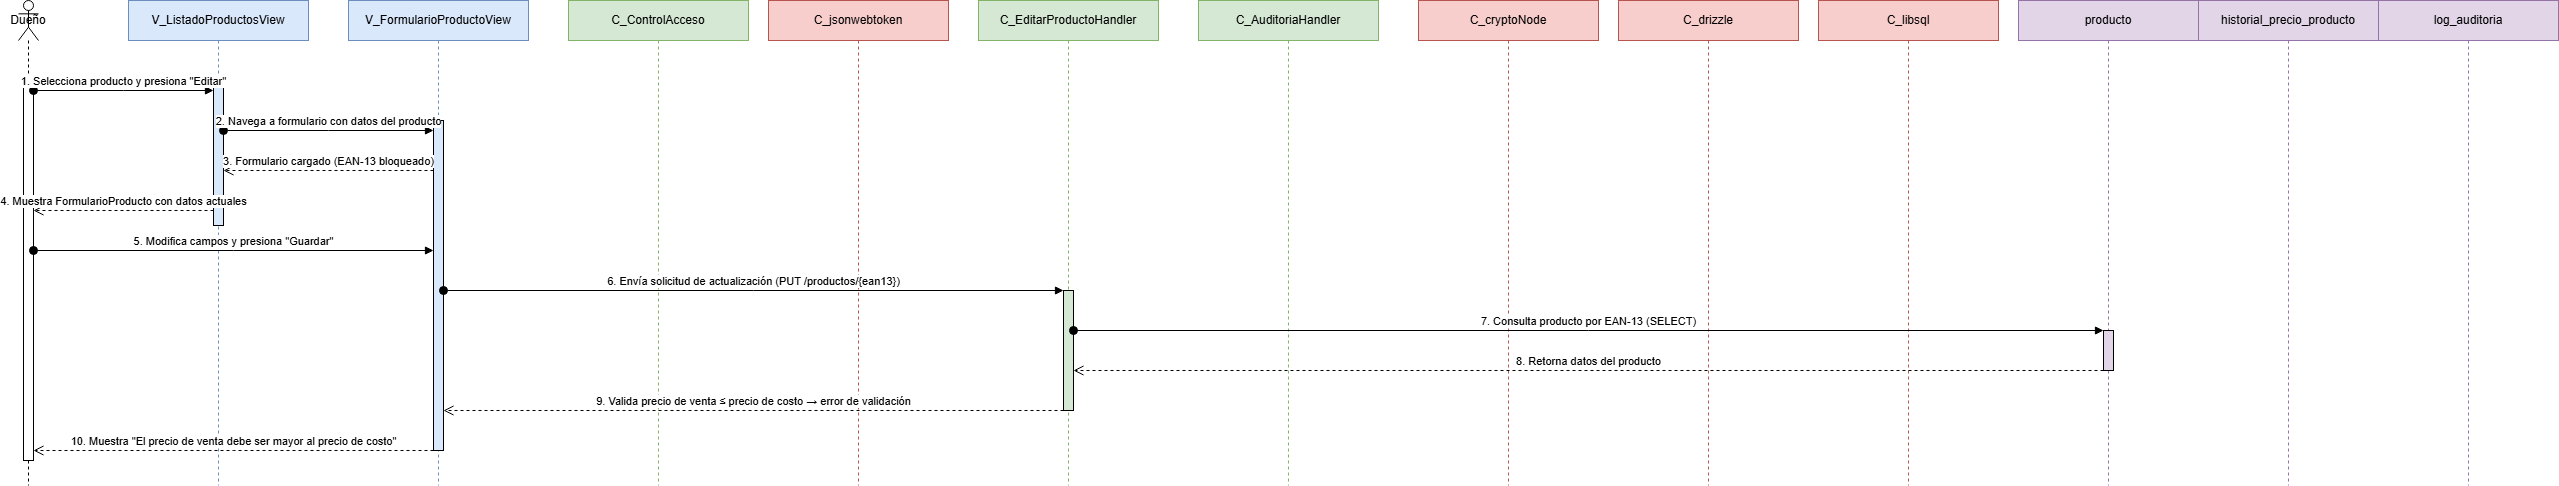

The diagram above was exported from draw.io. Its source (the exported page's mxGraphModel, read from the mxfile embedded in the PNG):
<mxGraphModel dx="2470" dy="1351" grid="1" gridSize="10" guides="1" tooltips="1" connect="1" arrows="1" fold="1" page="1" pageScale="1" pageWidth="3400" pageHeight="585" math="0" shadow="0">
  <root>
    <mxCell id="0" />
    <mxCell id="1" parent="0" />
    <mxCell id="NnAkA5qXGYt0rnHa3yvP-131" parent="1" style="shape=umlLifeline;perimeter=lifelinePerimeter;whiteSpace=wrap;html=1;container=1;dropTarget=0;collapsible=0;recursiveResize=0;outlineConnect=0;portConstraint=eastwest;newEdgeStyle={&quot;curved&quot;:0,&quot;rounded&quot;:0};participant=umlActor;" value="Dueño" vertex="1">
      <mxGeometry height="485" width="20" x="40" y="30" as="geometry" />
    </mxCell>
    <mxCell id="NnAkA5qXGYt0rnHa3yvP-132" parent="1" style="shape=umlLifeline;perimeter=lifelinePerimeter;whiteSpace=wrap;html=1;container=1;dropTarget=0;collapsible=0;recursiveResize=0;outlineConnect=0;portConstraint=eastwest;newEdgeStyle={&quot;curved&quot;:0,&quot;rounded&quot;:0};fillColor=#dae8fc;strokeColor=#6c8ebf;" value="V_ListadoProductosView" vertex="1">
      <mxGeometry height="485" width="180" x="150" y="30" as="geometry" />
    </mxCell>
    <mxCell id="NnAkA5qXGYt0rnHa3yvP-133" parent="1" style="shape=umlLifeline;perimeter=lifelinePerimeter;whiteSpace=wrap;html=1;container=1;dropTarget=0;collapsible=0;recursiveResize=0;outlineConnect=0;portConstraint=eastwest;newEdgeStyle={&quot;curved&quot;:0,&quot;rounded&quot;:0};fillColor=#dae8fc;strokeColor=#6c8ebf;" value="V_FormularioProductoView" vertex="1">
      <mxGeometry height="485" width="180" x="370" y="30" as="geometry" />
    </mxCell>
    <mxCell id="NnAkA5qXGYt0rnHa3yvP-134" parent="1" style="shape=umlLifeline;perimeter=lifelinePerimeter;whiteSpace=wrap;html=1;container=1;dropTarget=0;collapsible=0;recursiveResize=0;outlineConnect=0;portConstraint=eastwest;newEdgeStyle={&quot;curved&quot;:0,&quot;rounded&quot;:0};fillColor=#d5e8d4;strokeColor=#82b366;" value="C_ControlAcceso" vertex="1">
      <mxGeometry height="485" width="180" x="590" y="30" as="geometry" />
    </mxCell>
    <mxCell id="NnAkA5qXGYt0rnHa3yvP-135" parent="1" style="shape=umlLifeline;perimeter=lifelinePerimeter;whiteSpace=wrap;html=1;container=1;dropTarget=0;collapsible=0;recursiveResize=0;outlineConnect=0;portConstraint=eastwest;newEdgeStyle={&quot;curved&quot;:0,&quot;rounded&quot;:0};fillColor=#f8cecc;strokeColor=#b85450;" value="C_jsonwebtoken" vertex="1">
      <mxGeometry height="485" width="180" x="790" y="30" as="geometry" />
    </mxCell>
    <mxCell id="NnAkA5qXGYt0rnHa3yvP-136" parent="1" style="shape=umlLifeline;perimeter=lifelinePerimeter;whiteSpace=wrap;html=1;container=1;dropTarget=0;collapsible=0;recursiveResize=0;outlineConnect=0;portConstraint=eastwest;newEdgeStyle={&quot;curved&quot;:0,&quot;rounded&quot;:0};fillColor=#d5e8d4;strokeColor=#82b366;" value="C_EditarProductoHandler" vertex="1">
      <mxGeometry height="485" width="180" x="1000" y="30" as="geometry" />
    </mxCell>
    <mxCell id="NnAkA5qXGYt0rnHa3yvP-137" parent="1" style="shape=umlLifeline;perimeter=lifelinePerimeter;whiteSpace=wrap;html=1;container=1;dropTarget=0;collapsible=0;recursiveResize=0;outlineConnect=0;portConstraint=eastwest;newEdgeStyle={&quot;curved&quot;:0,&quot;rounded&quot;:0};fillColor=#d5e8d4;strokeColor=#82b366;" value="C_AuditoriaHandler" vertex="1">
      <mxGeometry height="485" width="180" x="1220" y="30" as="geometry" />
    </mxCell>
    <mxCell id="NnAkA5qXGYt0rnHa3yvP-138" parent="1" style="shape=umlLifeline;perimeter=lifelinePerimeter;whiteSpace=wrap;html=1;container=1;dropTarget=0;collapsible=0;recursiveResize=0;outlineConnect=0;portConstraint=eastwest;newEdgeStyle={&quot;curved&quot;:0,&quot;rounded&quot;:0};fillColor=#f8cecc;strokeColor=#b85450;" value="C_cryptoNode" vertex="1">
      <mxGeometry height="485" width="180" x="1440" y="30" as="geometry" />
    </mxCell>
    <mxCell id="NnAkA5qXGYt0rnHa3yvP-139" parent="1" style="shape=umlLifeline;perimeter=lifelinePerimeter;whiteSpace=wrap;html=1;container=1;dropTarget=0;collapsible=0;recursiveResize=0;outlineConnect=0;portConstraint=eastwest;newEdgeStyle={&quot;curved&quot;:0,&quot;rounded&quot;:0};fillColor=#f8cecc;strokeColor=#b85450;" value="C_drizzle" vertex="1">
      <mxGeometry height="485" width="180" x="1640" y="30" as="geometry" />
    </mxCell>
    <mxCell id="NnAkA5qXGYt0rnHa3yvP-140" parent="1" style="shape=umlLifeline;perimeter=lifelinePerimeter;whiteSpace=wrap;html=1;container=1;dropTarget=0;collapsible=0;recursiveResize=0;outlineConnect=0;portConstraint=eastwest;newEdgeStyle={&quot;curved&quot;:0,&quot;rounded&quot;:0};fillColor=#f8cecc;strokeColor=#b85450;" value="C_libsql" vertex="1">
      <mxGeometry height="485" width="180" x="1840" y="30" as="geometry" />
    </mxCell>
    <mxCell id="NnAkA5qXGYt0rnHa3yvP-141" parent="1" style="shape=umlLifeline;perimeter=lifelinePerimeter;whiteSpace=wrap;html=1;container=1;dropTarget=0;collapsible=0;recursiveResize=0;outlineConnect=0;portConstraint=eastwest;newEdgeStyle={&quot;curved&quot;:0,&quot;rounded&quot;:0};fillColor=#e1d5e7;strokeColor=#9673a6;" value="producto" vertex="1">
      <mxGeometry height="485" width="180" x="2040" y="30" as="geometry" />
    </mxCell>
    <mxCell id="NnAkA5qXGYt0rnHa3yvP-142" parent="1" style="shape=umlLifeline;perimeter=lifelinePerimeter;whiteSpace=wrap;html=1;container=1;dropTarget=0;collapsible=0;recursiveResize=0;outlineConnect=0;portConstraint=eastwest;newEdgeStyle={&quot;curved&quot;:0,&quot;rounded&quot;:0};fillColor=#e1d5e7;strokeColor=#9673a6;" value="historial_precio_producto" vertex="1">
      <mxGeometry height="485" width="180" x="2220" y="30" as="geometry" />
    </mxCell>
    <mxCell id="NnAkA5qXGYt0rnHa3yvP-143" parent="1" style="shape=umlLifeline;perimeter=lifelinePerimeter;whiteSpace=wrap;html=1;container=1;dropTarget=0;collapsible=0;recursiveResize=0;outlineConnect=0;portConstraint=eastwest;newEdgeStyle={&quot;curved&quot;:0,&quot;rounded&quot;:0};fillColor=#e1d5e7;strokeColor=#9673a6;" value="log_auditoria" vertex="1">
      <mxGeometry height="485" width="180" x="2400" y="30" as="geometry" />
    </mxCell>
    <mxCell id="NnAkA5qXGYt0rnHa3yvP-144" parent="1" style="html=1;points=[[0,0,0,0,5],[0,1,0,0,-5],[1,0,0,0,5],[1,1,0,0,-5]];perimeter=orthogonalPerimeter;outlineConnect=0;targetShapes=umlLifeline;portConstraint=eastwest;newEdgeStyle={&quot;curved&quot;:0,&quot;rounded&quot;:0};" value="" vertex="1">
      <mxGeometry height="380" width="10" x="45" y="110" as="geometry" />
    </mxCell>
    <mxCell id="NnAkA5qXGYt0rnHa3yvP-145" parent="1" style="html=1;points=[[0,0,0,0,5],[0,1,0,0,-5],[1,0,0,0,5],[1,1,0,0,-5]];perimeter=orthogonalPerimeter;outlineConnect=0;targetShapes=umlLifeline;portConstraint=eastwest;newEdgeStyle={&quot;curved&quot;:0,&quot;rounded&quot;:0};fillColor=#dae8fc;" value="" vertex="1">
      <mxGeometry height="145" width="10" x="235" y="110" as="geometry" />
    </mxCell>
    <mxCell id="NnAkA5qXGYt0rnHa3yvP-146" parent="1" style="html=1;points=[[0,0,0,0,5],[0,1,0,0,-5],[1,0,0,0,5],[1,1,0,0,-5]];perimeter=orthogonalPerimeter;outlineConnect=0;targetShapes=umlLifeline;portConstraint=eastwest;newEdgeStyle={&quot;curved&quot;:0,&quot;rounded&quot;:0};fillColor=#dae8fc;" value="" vertex="1">
      <mxGeometry height="330" width="10" x="455" y="150" as="geometry" />
    </mxCell>
    <mxCell id="NnAkA5qXGYt0rnHa3yvP-147" parent="1" style="html=1;points=[[0,0,0,0,5],[0,1,0,0,-5],[1,0,0,0,5],[1,1,0,0,-5]];perimeter=orthogonalPerimeter;outlineConnect=0;targetShapes=umlLifeline;portConstraint=eastwest;newEdgeStyle={&quot;curved&quot;:0,&quot;rounded&quot;:0};fillColor=#d5e8d4;" value="" vertex="1">
      <mxGeometry height="120" width="10" x="1085" y="320" as="geometry" />
    </mxCell>
    <mxCell id="NnAkA5qXGYt0rnHa3yvP-148" parent="1" style="html=1;points=[[0,0,0,0,5],[0,1,0,0,-5],[1,0,0,0,5],[1,1,0,0,-5]];perimeter=orthogonalPerimeter;outlineConnect=0;targetShapes=umlLifeline;portConstraint=eastwest;newEdgeStyle={&quot;curved&quot;:0,&quot;rounded&quot;:0};fillColor=#e1d5e7;" value="" vertex="1">
      <mxGeometry height="40" width="10" x="2125" y="360" as="geometry" />
    </mxCell>
    <mxCell id="NnAkA5qXGYt0rnHa3yvP-149" edge="1" parent="1" source="NnAkA5qXGYt0rnHa3yvP-144" style="html=1;verticalAlign=bottom;startArrow=oval;startFill=1;startSize=8;endArrow=block;curved=0;rounded=0;" target="NnAkA5qXGYt0rnHa3yvP-145" value="1. Selecciona producto y presiona &quot;Editar&quot;">
      <mxGeometry relative="1" as="geometry">
        <Array as="points">
          <mxPoint x="145" y="120" />
        </Array>
        <mxPoint x="55" y="120" as="sourcePoint" />
        <mxPoint x="235" y="120" as="targetPoint" />
      </mxGeometry>
    </mxCell>
    <mxCell id="NnAkA5qXGYt0rnHa3yvP-150" edge="1" parent="1" source="NnAkA5qXGYt0rnHa3yvP-145" style="html=1;verticalAlign=bottom;startArrow=oval;startFill=1;startSize=8;endArrow=block;curved=0;rounded=0;" target="NnAkA5qXGYt0rnHa3yvP-146" value="2. Navega a formulario con datos del producto">
      <mxGeometry relative="1" as="geometry">
        <Array as="points">
          <mxPoint x="350" y="160" />
        </Array>
        <mxPoint x="245" y="160" as="sourcePoint" />
        <mxPoint x="455" y="160" as="targetPoint" />
      </mxGeometry>
    </mxCell>
    <mxCell id="NnAkA5qXGYt0rnHa3yvP-151" edge="1" parent="1" source="NnAkA5qXGYt0rnHa3yvP-146" style="html=1;verticalAlign=bottom;endArrow=open;dashed=1;endSize=8;curved=0;rounded=0;" target="NnAkA5qXGYt0rnHa3yvP-145" value="3. Formulario cargado (EAN-13 bloqueado)">
      <mxGeometry relative="1" as="geometry">
        <Array as="points">
          <mxPoint x="350" y="200" />
        </Array>
        <mxPoint x="455" y="200" as="sourcePoint" />
        <mxPoint x="245" y="200" as="targetPoint" />
      </mxGeometry>
    </mxCell>
    <mxCell id="NnAkA5qXGYt0rnHa3yvP-152" edge="1" parent="1" source="NnAkA5qXGYt0rnHa3yvP-145" style="html=1;verticalAlign=bottom;endArrow=open;dashed=1;endSize=8;curved=0;rounded=0;" target="NnAkA5qXGYt0rnHa3yvP-144" value="4. Muestra FormularioProducto con datos actuales">
      <mxGeometry relative="1" as="geometry">
        <Array as="points">
          <mxPoint x="145" y="240" />
        </Array>
        <mxPoint x="235" y="240" as="sourcePoint" />
        <mxPoint x="55" y="240" as="targetPoint" />
      </mxGeometry>
    </mxCell>
    <mxCell id="NnAkA5qXGYt0rnHa3yvP-153" edge="1" parent="1" source="NnAkA5qXGYt0rnHa3yvP-144" style="html=1;verticalAlign=bottom;startArrow=oval;startFill=1;startSize=8;endArrow=block;curved=0;rounded=0;" target="NnAkA5qXGYt0rnHa3yvP-146" value="5. Modifica campos y presiona &quot;Guardar&quot;">
      <mxGeometry relative="1" as="geometry">
        <Array as="points">
          <mxPoint x="255" y="280" />
        </Array>
        <mxPoint x="55" y="280" as="sourcePoint" />
        <mxPoint x="455" y="280" as="targetPoint" />
      </mxGeometry>
    </mxCell>
    <mxCell id="NnAkA5qXGYt0rnHa3yvP-154" edge="1" parent="1" source="NnAkA5qXGYt0rnHa3yvP-146" style="html=1;verticalAlign=bottom;startArrow=oval;startFill=1;startSize=8;endArrow=block;curved=0;rounded=0;" target="NnAkA5qXGYt0rnHa3yvP-147" value="6. Envía solicitud de actualización (PUT /productos/{ean13})">
      <mxGeometry relative="1" as="geometry">
        <Array as="points">
          <mxPoint x="775" y="320" />
        </Array>
        <mxPoint x="465" y="320" as="sourcePoint" />
        <mxPoint x="1085" y="320" as="targetPoint" />
      </mxGeometry>
    </mxCell>
    <mxCell id="NnAkA5qXGYt0rnHa3yvP-155" edge="1" parent="1" source="NnAkA5qXGYt0rnHa3yvP-147" style="html=1;verticalAlign=bottom;startArrow=oval;startFill=1;startSize=8;endArrow=block;curved=0;rounded=0;" target="NnAkA5qXGYt0rnHa3yvP-148" value="7. Consulta producto por EAN-13 (SELECT)">
      <mxGeometry relative="1" as="geometry">
        <Array as="points">
          <mxPoint x="1610" y="360" />
        </Array>
        <mxPoint x="1095" y="360" as="sourcePoint" />
        <mxPoint x="2125" y="360" as="targetPoint" />
      </mxGeometry>
    </mxCell>
    <mxCell id="NnAkA5qXGYt0rnHa3yvP-156" edge="1" parent="1" source="NnAkA5qXGYt0rnHa3yvP-148" style="html=1;verticalAlign=bottom;endArrow=open;dashed=1;endSize=8;curved=0;rounded=0;" target="NnAkA5qXGYt0rnHa3yvP-147" value="8. Retorna datos del producto">
      <mxGeometry relative="1" as="geometry">
        <Array as="points">
          <mxPoint x="1610" y="400" />
        </Array>
        <mxPoint x="2125" y="400" as="sourcePoint" />
        <mxPoint x="1095" y="400" as="targetPoint" />
      </mxGeometry>
    </mxCell>
    <mxCell id="NnAkA5qXGYt0rnHa3yvP-157" edge="1" parent="1" source="NnAkA5qXGYt0rnHa3yvP-147" style="html=1;verticalAlign=bottom;endArrow=open;dashed=1;endSize=8;curved=0;rounded=0;" target="NnAkA5qXGYt0rnHa3yvP-146" value="9. Valida precio de venta ≤ precio de costo → error de validación">
      <mxGeometry relative="1" as="geometry">
        <Array as="points">
          <mxPoint x="775" y="440" />
        </Array>
        <mxPoint x="1085" y="440" as="sourcePoint" />
        <mxPoint x="465" y="440" as="targetPoint" />
      </mxGeometry>
    </mxCell>
    <mxCell id="NnAkA5qXGYt0rnHa3yvP-158" edge="1" parent="1" source="NnAkA5qXGYt0rnHa3yvP-146" style="html=1;verticalAlign=bottom;endArrow=open;dashed=1;endSize=8;curved=0;rounded=0;" target="NnAkA5qXGYt0rnHa3yvP-144" value="10. Muestra &quot;El precio de venta debe ser mayor al precio de costo&quot;">
      <mxGeometry relative="1" as="geometry">
        <Array as="points">
          <mxPoint x="255" y="480" />
        </Array>
        <mxPoint x="455" y="480" as="sourcePoint" />
        <mxPoint x="55" y="480" as="targetPoint" />
      </mxGeometry>
    </mxCell>
  </root>
</mxGraphModel>